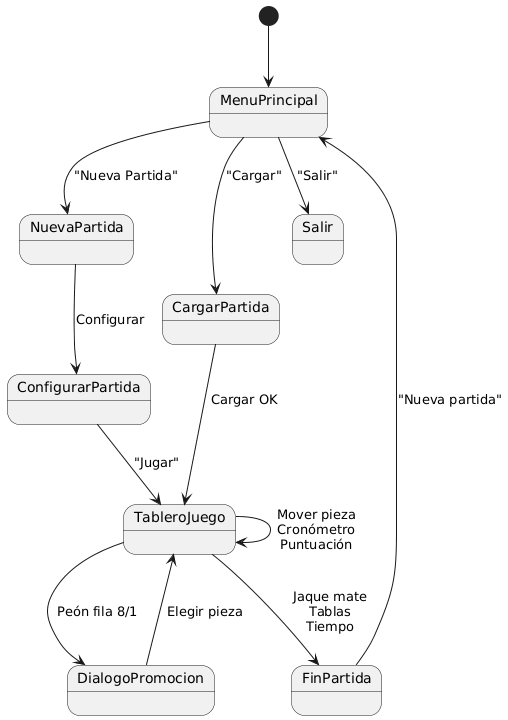

The diagram above was rendered by PlantUML. Its source (embedded in the PNG):
@startuml
[*] --> MenuPrincipal
MenuPrincipal --> NuevaPartida : "Nueva Partida"
MenuPrincipal --> CargarPartida : "Cargar"
MenuPrincipal --> Salir : "Salir"

NuevaPartida --> ConfigurarPartida : Configurar
ConfigurarPartida --> TableroJuego : "Jugar"
CargarPartida --> TableroJuego : Cargar OK

TableroJuego --> TableroJuego : Mover pieza\nCronómetro\nPuntuación
TableroJuego --> DialogoPromocion : Peón fila 8/1
DialogoPromocion --> TableroJuego : Elegir pieza

TableroJuego --> FinPartida : Jaque mate\nTablas\nTiempo
FinPartida --> MenuPrincipal : "Nueva partida"
@enduml